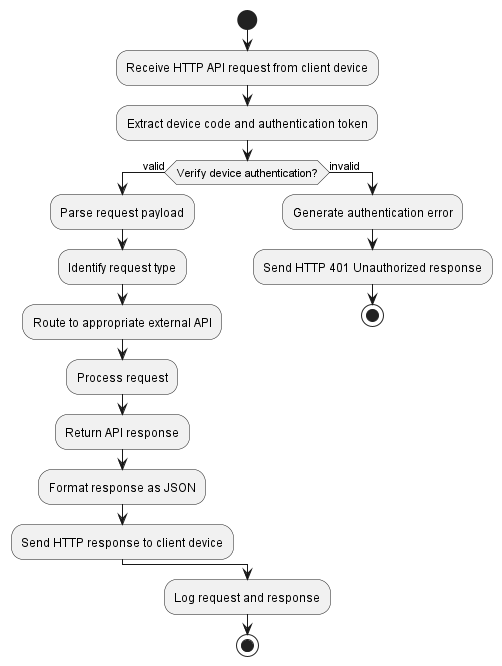

The diagram above was rendered by PlantUML. Its source (embedded in the PNG):
@startuml

start

:Receive HTTP API request from client device;

:Extract device code and authentication token;

if (Verify device authentication?) then (valid)
:Parse request payload;

:Identify request type;

:Route to appropriate external API;
:Process request;
:Return API response;

:Format response as JSON;
:Send HTTP response to client device;

else (invalid)
:Generate authentication error;
:Send HTTP 401 Unauthorized response;
stop
endif

:Log request and response;

stop

@enduml